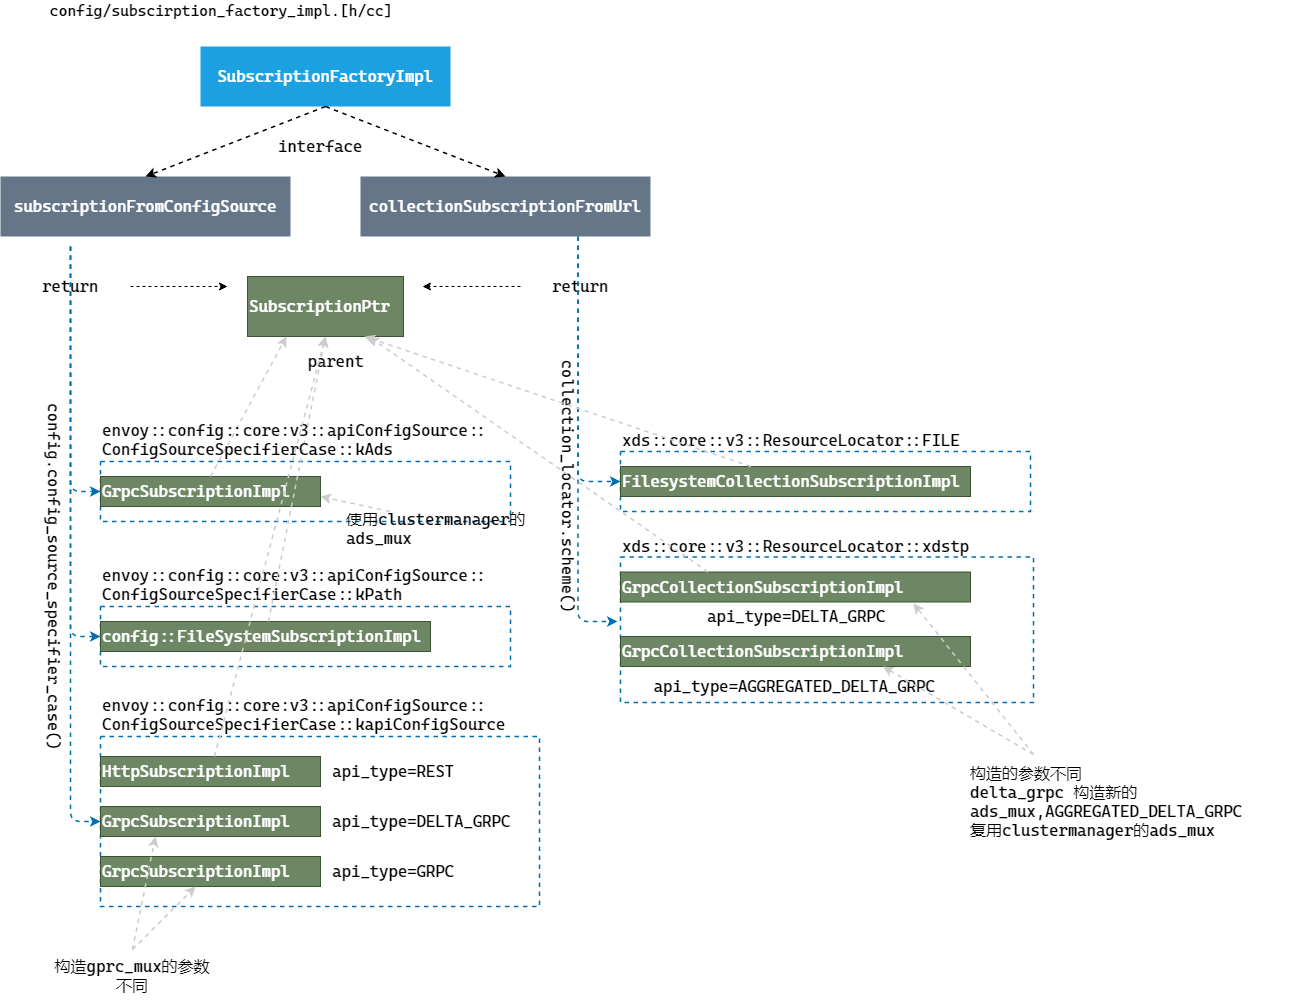

The diagram above was exported from draw.io. Its source (the exported page's mxGraphModel, read from the mxfile embedded in the PNG):
<mxGraphModel dx="1582" dy="790" grid="1" gridSize="13" guides="1" tooltips="1" connect="1" arrows="1" fold="1" page="1" pageScale="1" pageWidth="827" pageHeight="1169" math="0" shadow="0">
  <root>
    <mxCell id="0" />
    <mxCell id="1" parent="0" />
    <mxCell id="30" value="" style="rounded=0;whiteSpace=wrap;html=1;glass=0;sketch=0;fontColor=#ffffff;dashed=1;strokeWidth=1.5;strokeColor=#006EAF;" parent="1" vertex="1">
      <mxGeometry x="120" y="710" width="410" height="60" as="geometry" />
    </mxCell>
    <mxCell id="28" value="" style="rounded=0;whiteSpace=wrap;html=1;glass=0;sketch=0;fontColor=#ffffff;dashed=1;strokeColor=#006EAF;fillColor=none;strokeWidth=1.5;" parent="1" vertex="1">
      <mxGeometry x="120" y="840" width="439" height="170" as="geometry" />
    </mxCell>
    <mxCell id="3" value="&lt;font style=&quot;font-size: 16px&quot; face=&quot;Cascadia Code&quot;&gt;SubscriptionFactoryImpl&lt;/font&gt;" style="rounded=0;whiteSpace=wrap;html=1;sketch=0;fillColor=#1ba1e2;fontColor=#ffffff;strokeColor=none;" parent="1" vertex="1">
      <mxGeometry x="220" y="150" width="250" height="60" as="geometry" />
    </mxCell>
    <mxCell id="4" value="&lt;font face=&quot;Cascadia Code&quot;&gt;&lt;span style=&quot;font-size: 16px&quot;&gt;subscriptionFromConfigSource&lt;/span&gt;&lt;/font&gt;" style="rounded=0;whiteSpace=wrap;html=1;sketch=0;fillColor=#647687;fontColor=#ffffff;strokeColor=none;" parent="1" vertex="1">
      <mxGeometry x="20" y="280" width="290" height="60" as="geometry" />
    </mxCell>
    <mxCell id="5" value="&lt;font face=&quot;Cascadia Code&quot;&gt;&lt;span style=&quot;font-size: 16px&quot;&gt;collectionSubscriptionFromUrl&lt;/span&gt;&lt;/font&gt;" style="rounded=0;whiteSpace=wrap;html=1;sketch=0;fillColor=#647687;fontColor=#ffffff;strokeColor=none;" parent="1" vertex="1">
      <mxGeometry x="380" y="280" width="290" height="60" as="geometry" />
    </mxCell>
    <mxCell id="9" value="" style="endArrow=classic;html=1;dashed=1;strokeWidth=1.5;exitX=0.5;exitY=1;exitDx=0;exitDy=0;entryX=0.5;entryY=0;entryDx=0;entryDy=0;" parent="1" source="3" target="4" edge="1">
      <mxGeometry width="50" height="50" relative="1" as="geometry">
        <mxPoint x="390" y="520" as="sourcePoint" />
        <mxPoint x="440" y="470" as="targetPoint" />
      </mxGeometry>
    </mxCell>
    <mxCell id="10" value="" style="endArrow=classic;html=1;dashed=1;strokeWidth=1.5;exitX=0.5;exitY=1;exitDx=0;exitDy=0;entryX=0.5;entryY=0;entryDx=0;entryDy=0;" parent="1" source="3" target="5" edge="1">
      <mxGeometry width="50" height="50" relative="1" as="geometry">
        <mxPoint x="355" y="220" as="sourcePoint" />
        <mxPoint x="175" y="290" as="targetPoint" />
      </mxGeometry>
    </mxCell>
    <mxCell id="11" value="&lt;font style=&quot;font-size: 16px&quot; face=&quot;Cascadia Code&quot;&gt;return&lt;/font&gt;" style="text;html=1;strokeColor=none;fillColor=none;align=center;verticalAlign=middle;whiteSpace=wrap;rounded=0;sketch=0;" parent="1" vertex="1">
      <mxGeometry x="30" y="380" width="120" height="20" as="geometry" />
    </mxCell>
    <mxCell id="12" value="&lt;font face=&quot;Cascadia Code&quot;&gt;&lt;span style=&quot;font-size: 16px&quot;&gt;interface&lt;/span&gt;&lt;/font&gt;" style="text;html=1;strokeColor=none;fillColor=none;align=center;verticalAlign=middle;whiteSpace=wrap;rounded=0;sketch=0;glass=0;" parent="1" vertex="1">
      <mxGeometry x="280" y="240" width="120" height="20" as="geometry" />
    </mxCell>
    <mxCell id="13" value="" style="endArrow=classic;html=1;dashed=1;strokeWidth=1.5;strokeColor=#006EAF;entryX=0;entryY=0.5;entryDx=0;entryDy=0;edgeStyle=orthogonalEdgeStyle;fillColor=#1ba1e2;" parent="1" target="17" edge="1">
      <mxGeometry width="50" height="50" relative="1" as="geometry">
        <mxPoint x="90" y="350" as="sourcePoint" />
        <mxPoint x="90" y="680" as="targetPoint" />
        <Array as="points">
          <mxPoint x="90" y="740" />
        </Array>
      </mxGeometry>
    </mxCell>
    <mxCell id="15" value="&lt;font style=&quot;font-size: 15px&quot; face=&quot;Cascadia Code&quot;&gt;config/subscirption_factory_impl.[h/cc]&lt;/font&gt;" style="text;html=1;strokeColor=none;fillColor=none;align=center;verticalAlign=middle;whiteSpace=wrap;rounded=0;glass=0;sketch=0;" parent="1" vertex="1">
      <mxGeometry x="55.75" y="104" width="370" height="20" as="geometry" />
    </mxCell>
    <mxCell id="17" value="&lt;font style=&quot;font-size: 16px&quot; face=&quot;Cascadia Code&quot;&gt;config::FileSystemSubscriptionImpl&lt;/font&gt;" style="rounded=0;whiteSpace=wrap;html=1;glass=0;sketch=0;fillColor=#6d8764;strokeColor=#3A5431;fontColor=#ffffff;align=left;" parent="1" vertex="1">
      <mxGeometry x="120" y="725" width="330" height="30" as="geometry" />
    </mxCell>
    <mxCell id="20" value="&lt;font face=&quot;Cascadia Code&quot;&gt;&lt;span style=&quot;font-size: 16px&quot;&gt;GrpcSubscriptionImpl&lt;/span&gt;&lt;/font&gt;" style="rounded=0;whiteSpace=wrap;html=1;glass=0;sketch=0;fillColor=#6d8764;strokeColor=#3A5431;fontColor=#ffffff;align=left;" parent="1" vertex="1">
      <mxGeometry x="120" y="960" width="220" height="30" as="geometry" />
    </mxCell>
    <mxCell id="21" value="&lt;font style=&quot;font-size: 16px&quot; face=&quot;Cascadia Code&quot;&gt;api_type=REST&lt;/font&gt;" style="text;html=1;strokeColor=none;fillColor=none;align=left;verticalAlign=middle;whiteSpace=wrap;rounded=0;glass=0;sketch=0;" parent="1" vertex="1">
      <mxGeometry x="350" y="865" width="150" height="20" as="geometry" />
    </mxCell>
    <mxCell id="22" value="&lt;font style=&quot;font-size: 16px&quot; face=&quot;Cascadia Code&quot;&gt;api_type=GRPC&lt;/font&gt;" style="text;html=1;strokeColor=none;fillColor=none;align=left;verticalAlign=middle;whiteSpace=wrap;rounded=0;glass=0;sketch=0;" parent="1" vertex="1">
      <mxGeometry x="350" y="965" width="150" height="20" as="geometry" />
    </mxCell>
    <mxCell id="31" value="" style="endArrow=classic;html=1;dashed=1;strokeWidth=1.5;strokeColor=#006EAF;entryX=0;entryY=0.5;entryDx=0;entryDy=0;edgeStyle=orthogonalEdgeStyle;fillColor=#1ba1e2;" parent="1" target="28" edge="1">
      <mxGeometry width="50" height="50" relative="1" as="geometry">
        <mxPoint x="90" y="350" as="sourcePoint" />
        <mxPoint x="130" y="695" as="targetPoint" />
        <Array as="points">
          <mxPoint x="90" y="360" />
          <mxPoint x="90" y="845" />
        </Array>
      </mxGeometry>
    </mxCell>
    <mxCell id="34" value="&lt;font style=&quot;font-size: 16px&quot; face=&quot;Cascadia Code&quot;&gt;return&lt;/font&gt;" style="text;html=1;strokeColor=none;fillColor=none;align=center;verticalAlign=middle;whiteSpace=wrap;rounded=0;sketch=0;" parent="1" vertex="1">
      <mxGeometry x="540" y="380" width="120" height="20" as="geometry" />
    </mxCell>
    <mxCell id="37" value="&lt;font face=&quot;Cascadia Code&quot;&gt;&lt;span style=&quot;font-size: 16px&quot;&gt;HttpSubscriptionImpl&lt;/span&gt;&lt;/font&gt;" style="rounded=0;whiteSpace=wrap;html=1;glass=0;sketch=0;fillColor=#6d8764;strokeColor=#3A5431;fontColor=#ffffff;align=left;" parent="1" vertex="1">
      <mxGeometry x="120" y="860" width="220" height="30" as="geometry" />
    </mxCell>
    <mxCell id="38" value="&lt;font face=&quot;Cascadia Code&quot;&gt;&lt;span style=&quot;font-size: 16px&quot;&gt;GrpcSubscriptionImpl&lt;/span&gt;&lt;/font&gt;" style="rounded=0;whiteSpace=wrap;html=1;glass=0;sketch=0;fillColor=#6d8764;strokeColor=#3A5431;fontColor=#ffffff;align=left;" parent="1" vertex="1">
      <mxGeometry x="120" y="910" width="220" height="30" as="geometry" />
    </mxCell>
    <mxCell id="40" value="&lt;font style=&quot;font-size: 16px&quot;&gt;&lt;div style=&quot;color: rgb(248 , 248 , 242) ; background-color: rgb(40 , 42 , 54) ; font-family: &amp;#34;cascadia code&amp;#34; , &amp;#34;consolas&amp;#34; , &amp;#34;courier new&amp;#34; , monospace , &amp;#34;consolas&amp;#34; , &amp;#34;courier new&amp;#34; , monospace ; line-height: 22px&quot;&gt;&lt;/div&gt;envoy::config::core:v3::apiConfigSource::&lt;br&gt;ConfigSourceSpecifierCase::kPath&lt;/font&gt;" style="text;html=1;strokeColor=none;fillColor=none;align=left;verticalAlign=middle;whiteSpace=wrap;rounded=0;glass=0;sketch=0;fontSize=16;fontFamily=Cascadia Code;" parent="1" vertex="1">
      <mxGeometry x="120" y="665" width="380" height="45" as="geometry" />
    </mxCell>
    <mxCell id="43" value="" style="rounded=0;whiteSpace=wrap;html=1;glass=0;sketch=0;fontColor=#ffffff;dashed=1;strokeWidth=1.5;strokeColor=#006EAF;" parent="1" vertex="1">
      <mxGeometry x="120" y="565" width="410" height="60" as="geometry" />
    </mxCell>
    <mxCell id="45" value="&lt;font face=&quot;Cascadia Code&quot;&gt;&lt;span style=&quot;font-size: 16px&quot;&gt;GrpcSubscriptionImpl&lt;/span&gt;&lt;/font&gt;" style="rounded=0;whiteSpace=wrap;html=1;glass=0;sketch=0;fillColor=#6d8764;strokeColor=#3A5431;fontColor=#ffffff;align=left;" parent="1" vertex="1">
      <mxGeometry x="120" y="580" width="220" height="30" as="geometry" />
    </mxCell>
    <mxCell id="46" value="" style="endArrow=classic;html=1;dashed=1;fontSize=16;strokeColor=#006EAF;strokeWidth=1.5;entryX=0;entryY=0.5;entryDx=0;entryDy=0;edgeStyle=orthogonalEdgeStyle;fillColor=#1ba1e2;" parent="1" target="45" edge="1">
      <mxGeometry width="50" height="50" relative="1" as="geometry">
        <mxPoint x="90" y="350" as="sourcePoint" />
        <mxPoint x="530" y="550" as="targetPoint" />
        <Array as="points">
          <mxPoint x="90" y="595" />
        </Array>
      </mxGeometry>
    </mxCell>
    <mxCell id="47" value="&lt;font face=&quot;Cascadia Code&quot;&gt;config.config_source_specifier_case()&lt;/font&gt;" style="text;html=1;strokeColor=none;fillColor=none;align=center;verticalAlign=middle;whiteSpace=wrap;rounded=0;glass=0;sketch=0;fontSize=16;rotation=90;" parent="1" vertex="1">
      <mxGeometry x="-137.5" y="670" width="422.5" height="20" as="geometry" />
    </mxCell>
    <mxCell id="52" value="" style="rounded=0;whiteSpace=wrap;html=1;glass=0;sketch=0;fontColor=#ffffff;dashed=1;strokeWidth=1.5;strokeColor=#006EAF;" parent="1" vertex="1">
      <mxGeometry x="640" y="555" width="410" height="60" as="geometry" />
    </mxCell>
    <mxCell id="53" value="&lt;font face=&quot;Cascadia Code&quot;&gt;collection_locator.scheme()&lt;/font&gt;" style="text;html=1;strokeColor=none;fillColor=none;align=center;verticalAlign=middle;whiteSpace=wrap;rounded=0;glass=0;sketch=0;fontSize=16;rotation=90;" parent="1" vertex="1">
      <mxGeometry x="425.75" y="580" width="325" height="20" as="geometry" />
    </mxCell>
    <mxCell id="54" value="&lt;font face=&quot;Cascadia Code&quot;&gt;&lt;span style=&quot;font-size: 16px&quot;&gt;FilesystemCollectionSubscriptionImpl&lt;/span&gt;&lt;/font&gt;" style="rounded=0;whiteSpace=wrap;html=1;glass=0;sketch=0;fillColor=#6d8764;strokeColor=#3A5431;fontColor=#ffffff;align=left;" parent="1" vertex="1">
      <mxGeometry x="640" y="570" width="350" height="30" as="geometry" />
    </mxCell>
    <mxCell id="55" value="xds::core::v3::ResourceLocator::FILE" style="text;html=1;strokeColor=none;fillColor=none;align=left;verticalAlign=middle;whiteSpace=wrap;rounded=0;glass=0;sketch=0;fontSize=16;fontFamily=Cascadia Code;" parent="1" vertex="1">
      <mxGeometry x="640" y="534" width="410" height="20" as="geometry" />
    </mxCell>
    <mxCell id="56" value="" style="rounded=0;whiteSpace=wrap;html=1;glass=0;sketch=0;fontColor=#ffffff;dashed=1;strokeWidth=1.5;strokeColor=#006EAF;fillColor=none;" parent="1" vertex="1">
      <mxGeometry x="640" y="660.5" width="413" height="145.5" as="geometry" />
    </mxCell>
    <mxCell id="57" value="&lt;font face=&quot;Cascadia Code&quot;&gt;&lt;span style=&quot;font-size: 16px&quot;&gt;GrpcCollectionSubscriptionImpl&lt;/span&gt;&lt;/font&gt;" style="rounded=0;whiteSpace=wrap;html=1;glass=0;sketch=0;fillColor=#6d8764;strokeColor=#3A5431;fontColor=#ffffff;align=left;" parent="1" vertex="1">
      <mxGeometry x="640" y="675.5" width="350" height="30" as="geometry" />
    </mxCell>
    <mxCell id="58" value="xds::core::v3::ResourceLocator::xdstp" style="text;html=1;strokeColor=none;fillColor=none;align=left;verticalAlign=middle;whiteSpace=wrap;rounded=0;glass=0;sketch=0;fontSize=16;fontFamily=Cascadia Code;" parent="1" vertex="1">
      <mxGeometry x="640" y="639.5" width="410" height="20" as="geometry" />
    </mxCell>
    <mxCell id="60" value="&lt;font face=&quot;Cascadia Code&quot;&gt;&lt;span style=&quot;font-size: 16px&quot;&gt;GrpcCollectionSubscriptionImpl&lt;/span&gt;&lt;/font&gt;" style="rounded=0;whiteSpace=wrap;html=1;glass=0;sketch=0;fillColor=#6d8764;strokeColor=#3A5431;fontColor=#ffffff;align=left;" parent="1" vertex="1">
      <mxGeometry x="640" y="740" width="350" height="30" as="geometry" />
    </mxCell>
    <mxCell id="61" value="&lt;font style=&quot;font-size: 16px&quot; face=&quot;Cascadia Code&quot;&gt;api_type=AGGREGATED_DELTA_GRPC&lt;/font&gt;" style="text;html=1;strokeColor=none;fillColor=none;align=center;verticalAlign=middle;whiteSpace=wrap;rounded=0;glass=0;sketch=0;" parent="1" vertex="1">
      <mxGeometry x="640" y="780" width="348" height="20" as="geometry" />
    </mxCell>
    <mxCell id="62" value="" style="endArrow=classic;html=1;dashed=1;strokeWidth=1.5;strokeColor=#006EAF;edgeStyle=orthogonalEdgeStyle;exitX=0.75;exitY=1;exitDx=0;exitDy=0;entryX=0;entryY=0.75;entryDx=0;entryDy=0;fillColor=#1ba1e2;" parent="1" source="5" edge="1">
      <mxGeometry width="50" height="50" relative="1" as="geometry">
        <mxPoint x="604.99" y="354.98" as="sourcePoint" />
        <mxPoint x="637" y="725" as="targetPoint" />
        <Array as="points">
          <mxPoint x="598" y="725" />
        </Array>
      </mxGeometry>
    </mxCell>
    <mxCell id="64" value="" style="endArrow=classic;html=1;dashed=1;strokeWidth=1.5;strokeColor=#006EAF;edgeStyle=orthogonalEdgeStyle;exitX=0.75;exitY=1;exitDx=0;exitDy=0;entryX=0;entryY=0.5;entryDx=0;entryDy=0;fillColor=#1ba1e2;" parent="1" target="54" edge="1">
      <mxGeometry width="50" height="50" relative="1" as="geometry">
        <mxPoint x="597.5" y="340" as="sourcePoint" />
        <mxPoint x="637" y="725" as="targetPoint" />
        <Array as="points">
          <mxPoint x="598" y="585" />
        </Array>
      </mxGeometry>
    </mxCell>
    <mxCell id="66" value="&lt;font face=&quot;Cascadia Code&quot;&gt;SubscriptionPtr&lt;/font&gt;" style="rounded=0;whiteSpace=wrap;html=1;glass=0;sketch=0;fontSize=16;align=left;fillColor=#6d8764;strokeColor=#3A5431;fontColor=#ffffff;" parent="1" vertex="1">
      <mxGeometry x="267" y="380" width="156" height="60" as="geometry" />
    </mxCell>
    <mxCell id="68" value="" style="endArrow=classic;html=1;dashed=1;fontSize=16;strokeColor=#CCCCCC;strokeWidth=1.5;exitX=0.5;exitY=0;exitDx=0;exitDy=0;entryX=0.25;entryY=1;entryDx=0;entryDy=0;" parent="1" source="45" target="66" edge="1">
      <mxGeometry width="50" height="50" relative="1" as="geometry">
        <mxPoint x="520" y="934" as="sourcePoint" />
        <mxPoint x="345" y="440" as="targetPoint" />
      </mxGeometry>
    </mxCell>
    <mxCell id="69" value="" style="endArrow=classic;html=1;dashed=1;fontSize=16;strokeColor=#CCCCCC;strokeWidth=1.5;entryX=0.5;entryY=1;entryDx=0;entryDy=0;" parent="1" source="17" target="66" edge="1">
      <mxGeometry width="50" height="50" relative="1" as="geometry">
        <mxPoint x="298.0000000000002" y="1003" as="sourcePoint" />
        <mxPoint x="546" y="1092" as="targetPoint" />
      </mxGeometry>
    </mxCell>
    <mxCell id="70" value="" style="endArrow=classic;html=1;dashed=1;fontSize=16;strokeColor=#CCCCCC;strokeWidth=1.5;exitX=0.25;exitY=0;exitDx=0;exitDy=0;" parent="1" source="57" target="66" edge="1">
      <mxGeometry width="50" height="50" relative="1" as="geometry">
        <mxPoint x="806" y="768" as="sourcePoint" />
        <mxPoint x="351" y="442" as="targetPoint" />
      </mxGeometry>
    </mxCell>
    <mxCell id="71" value="" style="endArrow=classic;html=1;dashed=1;fontSize=16;strokeColor=#CCCCCC;strokeWidth=1.5;entryX=0.75;entryY=1;entryDx=0;entryDy=0;" parent="1" source="54" target="66" edge="1">
      <mxGeometry width="50" height="50" relative="1" as="geometry">
        <mxPoint x="819" y="781" as="sourcePoint" />
        <mxPoint x="345" y="442" as="targetPoint" />
      </mxGeometry>
    </mxCell>
    <mxCell id="72" value="&lt;font face=&quot;Cascadia Code&quot;&gt;parent&lt;/font&gt;" style="text;html=1;strokeColor=none;fillColor=none;align=center;verticalAlign=middle;whiteSpace=wrap;rounded=0;glass=0;sketch=0;fontSize=16;" parent="1" vertex="1">
      <mxGeometry x="284.75" y="455" width="141" height="20" as="geometry" />
    </mxCell>
    <mxCell id="73" value="&lt;font style=&quot;font-size: 16px&quot;&gt;&lt;div style=&quot;color: rgb(248 , 248 , 242) ; background-color: rgb(40 , 42 , 54) ; font-family: &amp;#34;cascadia code&amp;#34; , &amp;#34;consolas&amp;#34; , &amp;#34;courier new&amp;#34; , monospace , &amp;#34;consolas&amp;#34; , &amp;#34;courier new&amp;#34; , monospace ; line-height: 22px&quot;&gt;&lt;/div&gt;envoy::config::core:v3::apiConfigSource::&lt;br&gt;ConfigSourceSpecifierCase::kapiConfigSource&lt;/font&gt;" style="text;html=1;strokeColor=none;fillColor=none;align=left;verticalAlign=middle;whiteSpace=wrap;rounded=0;glass=0;sketch=0;fontSize=16;fontFamily=Cascadia Code;" parent="1" vertex="1">
      <mxGeometry x="120" y="795" width="413" height="45" as="geometry" />
    </mxCell>
    <mxCell id="74" value="&lt;font style=&quot;font-size: 16px&quot;&gt;&lt;div style=&quot;color: rgb(248 , 248 , 242) ; background-color: rgb(40 , 42 , 54) ; font-family: &amp;#34;cascadia code&amp;#34; , &amp;#34;consolas&amp;#34; , &amp;#34;courier new&amp;#34; , monospace , &amp;#34;consolas&amp;#34; , &amp;#34;courier new&amp;#34; , monospace ; line-height: 22px&quot;&gt;&lt;/div&gt;envoy::config::core:v3::apiConfigSource::&lt;br&gt;ConfigSourceSpecifierCase::kAds&lt;/font&gt;" style="text;html=1;strokeColor=none;fillColor=none;align=left;verticalAlign=middle;whiteSpace=wrap;rounded=0;glass=0;sketch=0;fontSize=16;fontFamily=Cascadia Code;" parent="1" vertex="1">
      <mxGeometry x="120" y="520" width="380" height="45" as="geometry" />
    </mxCell>
    <mxCell id="76" value="&lt;font face=&quot;Cascadia Code&quot;&gt;构造gprc_mux的参数不同&lt;/font&gt;" style="text;html=1;strokeColor=none;fillColor=none;align=center;verticalAlign=middle;whiteSpace=wrap;rounded=0;glass=0;dashed=1;sketch=0;fontSize=16;" parent="1" vertex="1">
      <mxGeometry x="70" y="1053" width="164" height="52" as="geometry" />
    </mxCell>
    <mxCell id="77" value="" style="endArrow=classic;html=1;dashed=1;fontSize=16;strokeColor=#CCCCCC;strokeWidth=1.5;exitX=0.5;exitY=0;exitDx=0;exitDy=0;" parent="1" source="76" target="20" edge="1">
      <mxGeometry width="50" height="50" relative="1" as="geometry">
        <mxPoint x="120" y="1060" as="sourcePoint" />
        <mxPoint x="170" y="1010" as="targetPoint" />
      </mxGeometry>
    </mxCell>
    <mxCell id="78" value="" style="endArrow=classic;html=1;dashed=1;fontSize=16;strokeColor=#CCCCCC;strokeWidth=1.5;entryX=0.25;entryY=1;entryDx=0;entryDy=0;exitX=0.5;exitY=0;exitDx=0;exitDy=0;" parent="1" source="76" target="38" edge="1">
      <mxGeometry width="50" height="50" relative="1" as="geometry">
        <mxPoint x="130" y="1053" as="sourcePoint" />
        <mxPoint x="223.5882352941178" y="1003" as="targetPoint" />
      </mxGeometry>
    </mxCell>
    <mxCell id="79" value="&lt;div&gt;&lt;span style=&quot;font-family: &amp;#34;cascadia code&amp;#34;&quot;&gt;构造的参数不同&lt;/span&gt;&lt;/div&gt;&lt;font face=&quot;Cascadia Code&quot;&gt;&lt;div&gt;&lt;span&gt;delta_grpc 构造新的ads_mux,AGGREGATED_DELTA_GRPC&lt;/span&gt;&lt;/div&gt;&lt;div&gt;&lt;span&gt;复用clustermanager的ads_mux&lt;/span&gt;&lt;/div&gt;&lt;/font&gt;" style="text;html=1;strokeColor=none;fillColor=none;align=left;verticalAlign=middle;whiteSpace=wrap;rounded=0;glass=0;dashed=1;sketch=0;fontSize=16;" parent="1" vertex="1">
      <mxGeometry x="988" y="860" width="325" height="89" as="geometry" />
    </mxCell>
    <mxCell id="80" value="" style="endArrow=classic;html=1;dashed=1;fontSize=16;strokeColor=#CCCCCC;strokeWidth=1.5;entryX=0.75;entryY=1;entryDx=0;entryDy=0;" parent="1" target="60" edge="1">
      <mxGeometry width="50" height="50" relative="1" as="geometry">
        <mxPoint x="1053" y="858" as="sourcePoint" />
        <mxPoint x="921" y="702" as="targetPoint" />
      </mxGeometry>
    </mxCell>
    <mxCell id="81" value="" style="endArrow=classic;html=1;dashed=1;fontSize=16;strokeColor=#CCCCCC;strokeWidth=1.5;entryX=0.837;entryY=1.048;entryDx=0;entryDy=0;entryPerimeter=0;" parent="1" target="57" edge="1">
      <mxGeometry width="50" height="50" relative="1" as="geometry">
        <mxPoint x="1053" y="858" as="sourcePoint" />
        <mxPoint x="915.5" y="783" as="targetPoint" />
      </mxGeometry>
    </mxCell>
    <mxCell id="82" value="&lt;font style=&quot;font-size: 16px&quot; face=&quot;Cascadia Code&quot;&gt;api_type=DELTA_GRPC&lt;/font&gt;" style="text;html=1;strokeColor=none;fillColor=none;align=left;verticalAlign=middle;whiteSpace=wrap;rounded=0;glass=0;sketch=0;" parent="1" vertex="1">
      <mxGeometry x="350" y="915" width="150" height="20" as="geometry" />
    </mxCell>
    <mxCell id="84" value="&lt;font style=&quot;font-size: 16px&quot; face=&quot;Cascadia Code&quot;&gt;api_type=DELTA_GRPC&lt;/font&gt;" style="text;html=1;strokeColor=none;fillColor=none;align=center;verticalAlign=middle;whiteSpace=wrap;rounded=0;glass=0;sketch=0;" parent="1" vertex="1">
      <mxGeometry x="642" y="710" width="348" height="20" as="geometry" />
    </mxCell>
    <mxCell id="85" value="" style="endArrow=classic;html=1;dashed=1;fontSize=16;strokeColor=#CCCCCC;strokeWidth=1.5;entryX=0.5;entryY=1;entryDx=0;entryDy=0;" parent="1" source="37" target="66" edge="1">
      <mxGeometry width="50" height="50" relative="1" as="geometry">
        <mxPoint x="298" y="1003" as="sourcePoint" />
        <mxPoint x="354.8965517241379" y="453" as="targetPoint" />
      </mxGeometry>
    </mxCell>
    <mxCell id="87" value="" style="endArrow=classic;html=1;exitX=0;exitY=0.5;exitDx=0;exitDy=0;dashed=1;" parent="1" source="34" edge="1">
      <mxGeometry width="50" height="50" relative="1" as="geometry">
        <mxPoint x="133" y="413" as="sourcePoint" />
        <mxPoint x="442" y="390" as="targetPoint" />
        <Array as="points">
          <mxPoint x="540" y="390" />
        </Array>
      </mxGeometry>
    </mxCell>
    <mxCell id="91" value="" style="endArrow=classic;html=1;dashed=1;exitX=1;exitY=0.5;exitDx=0;exitDy=0;" parent="1" source="11" edge="1">
      <mxGeometry width="50" height="50" relative="1" as="geometry">
        <mxPoint x="364" y="635" as="sourcePoint" />
        <mxPoint x="247" y="390" as="targetPoint" />
      </mxGeometry>
    </mxCell>
    <mxCell id="92" value="&lt;font face=&quot;cascadia code&quot;&gt;使用clustermanager的ads_mux&lt;/font&gt;" style="text;html=1;strokeColor=none;fillColor=none;align=left;verticalAlign=middle;whiteSpace=wrap;rounded=0;glass=0;dashed=1;sketch=0;fontSize=16;" vertex="1" parent="1">
      <mxGeometry x="364" y="615" width="182" height="33" as="geometry" />
    </mxCell>
    <mxCell id="93" value="" style="endArrow=classic;html=1;dashed=1;fontSize=16;strokeColor=#CCCCCC;strokeWidth=1.5;entryX=0.837;entryY=1.048;entryDx=0;entryDy=0;entryPerimeter=0;exitX=0.25;exitY=0;exitDx=0;exitDy=0;" edge="1" parent="1" source="92">
      <mxGeometry width="50" height="50" relative="1" as="geometry">
        <mxPoint x="460.04999999999995" y="751.06" as="sourcePoint" />
        <mxPoint x="340" y="600" as="targetPoint" />
      </mxGeometry>
    </mxCell>
  </root>
</mxGraphModel>